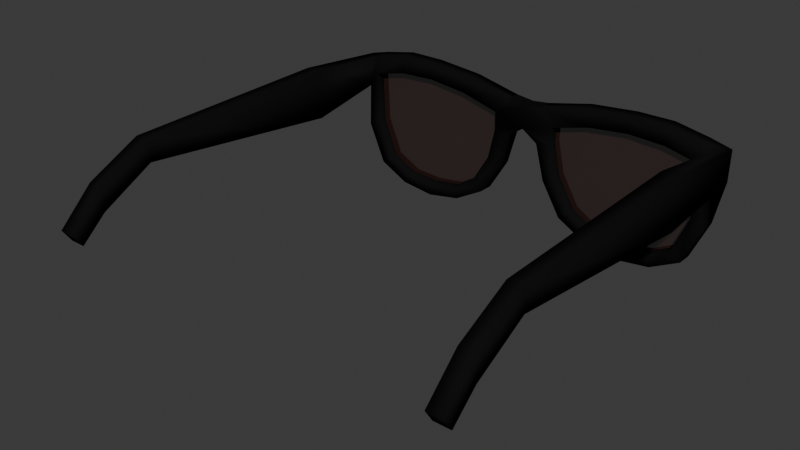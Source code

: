 # Source: sunglasses.blend  (saved by Blender 4.3.34; exported with 4.5.12 LTS)
import bpy
from mathutils import Matrix  # noqa: F401  (used for matrix-valued properties, if any)

bpy.ops.wm.read_factory_settings(use_empty=True)
scene = bpy.context.scene
scene.name = 'Scene'

# ---- collections
col_collection = bpy.data.collections.new('Collection'); scene.collection.children.link(col_collection)

# ---- materials (node trees are filled in below, after node groups)
mat_material_001 = bpy.data.materials.new('Material.001')
mat_material_002 = bpy.data.materials.new('Material.002')

# ---- material node trees
mat_material_001.use_nodes = True; mat_material_001.node_tree.nodes.clear()
_N = mat_material_001.node_tree.nodes; _L = mat_material_001.node_tree.links
n0 = _N.new('ShaderNodeBsdfPrincipled'); n0.name = 'Principled BSDF'; n0.location = (10, 300)
n0.inputs[0].default_value = (0.007041, 0.006871, 0.007584, 1.0)
n0.inputs[2].default_value = 1.0
n0.inputs[13].default_value = 0.0
n1 = _N.new('ShaderNodeOutputMaterial'); n1.name = 'Material Output'; n1.location = (300, 300)
_L.new(n0.outputs[0], n1.inputs[0])
n1.is_active_output = True
mat_material_002.use_nodes = True; mat_material_002.node_tree.nodes.clear()
_N = mat_material_002.node_tree.nodes; _L = mat_material_002.node_tree.links
n0 = _N.new('ShaderNodeBsdfPrincipled'); n0.name = 'Principled BSDF'; n0.location = (10, 300)
n0.inputs[0].default_value = (0.01993, 0.003592, 0.0, 1.0)
n0.inputs[2].default_value = 0.6917
n0.inputs[4].default_value = 0.7746
n1 = _N.new('ShaderNodeOutputMaterial'); n1.name = 'Material Output'; n1.location = (300, 300)
_L.new(n0.outputs[0], n1.inputs[0])
n1.is_active_output = True

# ---- world
world_world = bpy.data.worlds.new('World'); scene.world = world_world
world_world.use_nodes = True; world_world.node_tree.nodes.clear()
_N = world_world.node_tree.nodes; _L = world_world.node_tree.links
n0 = _N.new('ShaderNodeOutputWorld'); n0.name = 'World Output'; n0.location = (300, 300)
n1 = _N.new('ShaderNodeBackground'); n1.name = 'Background'; n1.location = (10, 300)
n1.inputs[0].default_value = (0.05088, 0.05088, 0.05088, 1.0)
_L.new(n1.outputs[0], n0.inputs[0])
n0.is_active_output = True
world_world.color = (0.05088, 0.05088, 0.05088)
world_world.sun_shadow_jitter_overblur = 0.0

# ---- meshes
me_plane = bpy.data.meshes.new('Plane')
me_plane.from_pydata([(-0.2332, 6.196e-10, 0.03415), (0.0, 4.17e-10, 0.03602), (-0.2336, -7.678e-10, 0.06952), (0.0, -8.286e-13, 0.06381), (-0.1285, -3.379e-09, 0.0639), (-0.1284, -2.594e-09, 0.08311), (-0.2094, -1.594e-09, 0.07567), (-0.2106, -1.828e-09, 0.05236), (-0.2029, 1.336e-08, -0.06068), (-0.1896, 1.202e-08, -0.05072), (-0.05311, 1.279e-08, -0.05646), (-0.06556, 1.128e-08, -0.04521), (-0.03742, -1.106e-09, 0.04699), (-0.02103, -3.283e-10, 0.06625), (-0.1284, 1.642e-08, -0.08344), (-0.1275, 1.427e-08, -0.06746), (-0.2232, 7.212e-09, -0.01492), (-0.2071, 6.391e-09, -0.008812), (-0.01863, 2.055e-09, 0.02346), (-0.03664, 1.633e-09, 0.02661), (-0.2333, 0.36, 0.05069), (-0.2336, 0.36, 0.07477), (-0.2337, 0.114, 0.08047), (-0.2331, 0.114, 0.02319), (-0.2333, 0.4205, 0.01839), (-0.2336, 0.4205, 0.04493), (-0.2333, 0.4494, -0.00726), (-0.2335, 0.4594, 0.007623), (-0.1613, 1.401e-08, -0.06551), (-0.1684, 1.575e-08, -0.07848), (-0.08803, 1.544e-08, -0.07618), (-0.09379, 1.361e-08, -0.06256), (-0.04507, 6.64e-09, -0.01066), (-0.02984, 7.607e-09, -0.01786), (-0.07422, 0.0004912, 0.07835), (-0.08247, 0.0004912, 0.05912), (-0.1711, 0.000657, 0.06222), (-0.1705, 0.000657, 0.08348), (0.2332, 6.196e-10, 0.03415), (0.2336, -7.678e-10, 0.06952), (0.1285, -3.379e-09, 0.0639), (0.1284, -2.594e-09, 0.08311), (0.2094, -1.594e-09, 0.07567), (0.2106, -1.828e-09, 0.05236), (0.2029, 1.336e-08, -0.06068), (0.1896, 1.202e-08, -0.05072), (0.05311, 1.279e-08, -0.05646), (0.06556, 1.128e-08, -0.04521), (0.03742, -1.106e-09, 0.04699), (0.02103, -3.283e-10, 0.06625), (0.1284, 1.642e-08, -0.08344), (0.1275, 1.427e-08, -0.06746), (0.2232, 7.212e-09, -0.01492), (0.2071, 6.391e-09, -0.008812), (0.01863, 2.055e-09, 0.02346), (0.03664, 1.633e-09, 0.02661), (0.2333, 0.36, 0.05069), (0.2336, 0.36, 0.07477), (0.2337, 0.114, 0.08047), (0.2331, 0.114, 0.02319), (0.2333, 0.4205, 0.01839), (0.2336, 0.4205, 0.04493), (0.2333, 0.4494, -0.00726), (0.2335, 0.4594, 0.007623), (0.1613, 1.401e-08, -0.06551), (0.1684, 1.575e-08, -0.07848), (0.08803, 1.544e-08, -0.07618), (0.09379, 1.361e-08, -0.06256), (0.04507, 6.64e-09, -0.01066), (0.02984, 7.607e-09, -0.01786), (0.07422, 0.0004912, 0.07835), (0.08247, 0.0004912, 0.05912), (0.1711, 0.000657, 0.06222), (0.1705, 0.000657, 0.08348), (-0.2242, 0.01607, 0.03425), (-3.412e-18, 0.01845, 0.03602), (-0.2211, 0.01357, 0.06966), (0.0, 0.01845, 0.06381), (-0.1284, 0.01845, 0.06392), (-0.1283, 0.01845, 0.08312), (-0.2096, 0.01845, 0.07568), (-0.2107, 0.01845, 0.05237), (-0.2029, 0.01845, -0.06068), (-0.1896, 0.01845, -0.05072), (-0.05311, 0.01845, -0.05646), (-0.06556, 0.01845, -0.04521), (-0.03735, 0.01845, 0.04694), (-0.02098, 0.01845, 0.06621), (-0.1284, 0.01845, -0.08344), (-0.1275, 0.01845, -0.06746), (-0.2232, 0.01845, -0.01492), (-0.2071, 0.01845, -0.008812), (-0.01863, 0.01845, 0.02346), (-0.03664, 0.01845, 0.02661), (-0.2148, 0.3601, 0.05089), (-0.2151, 0.36, 0.07497), (-0.2153, 0.114, 0.08067), (-0.2147, 0.114, 0.0234), (-0.2148, 0.4207, 0.01857), (-0.2151, 0.4207, 0.04512), (-0.2149, 0.4496, -0.007082), (-0.2151, 0.4596, 0.007801), (-0.1613, 0.01845, -0.06551), (-0.1684, 0.01845, -0.07848), (-0.08803, 0.01845, -0.07618), (-0.09379, 0.01845, -0.06256), (-0.04507, 0.01845, -0.01066), (-0.02984, 0.01845, -0.01786), (-0.0742, 0.01894, 0.0783), (-0.0825, 0.01894, 0.05909), (-0.1712, 0.01911, 0.06223), (-0.1705, 0.01911, 0.08348), (0.2242, 0.01607, 0.03425), (0.2211, 0.01357, 0.06966), (0.1284, 0.01845, 0.06392), (0.1283, 0.01845, 0.08312), (0.2096, 0.01845, 0.07568), (0.2107, 0.01845, 0.05237), (0.2029, 0.01845, -0.06068), (0.1896, 0.01845, -0.05072), (0.05311, 0.01845, -0.05646), (0.06556, 0.01845, -0.04521), (0.03735, 0.01845, 0.04694), (0.02098, 0.01845, 0.06621), (0.1284, 0.01845, -0.08344), (0.1275, 0.01845, -0.06746), (0.2232, 0.01845, -0.01492), (0.2071, 0.01845, -0.008812), (0.01863, 0.01845, 0.02346), (0.03664, 0.01845, 0.02661), (0.2148, 0.3601, 0.05089), (0.2151, 0.36, 0.07497), (0.2153, 0.114, 0.08067), (0.2147, 0.114, 0.0234), (0.2148, 0.4207, 0.01857), (0.2151, 0.4207, 0.04512), (0.2149, 0.4496, -0.007082), (0.2151, 0.4596, 0.007801), (0.1613, 0.01845, -0.06551), (0.1684, 0.01845, -0.07848), (0.08803, 0.01845, -0.07618), (0.09379, 0.01845, -0.06256), (0.04507, 0.01845, -0.01066), (0.02984, 0.01845, -0.01786), (0.0742, 0.01894, 0.0783), (0.0825, 0.01894, 0.05909), (0.1712, 0.01911, 0.06223), (0.1705, 0.01911, 0.08348), (0.0, -8.286e-13, 0.06381), (-0.02103, -3.283e-10, 0.06625), (0.02103, -3.283e-10, 0.06625), (-3.412e-18, 0.01845, 0.03602), (0.0, 0.01845, 0.06381), (-0.02098, 0.01845, 0.06621), (-0.01863, 0.01845, 0.02346), (-0.04507, 0.01845, -0.01066), (-0.02984, 0.01845, -0.01786), (0.02098, 0.01845, 0.06621)], [(151, 152), (154, 151), (156, 154), (156, 155)], [(12, 1, 3, 13), (36, 4, 5, 37), (0, 7, 6, 2), (17, 16, 8, 9), (31, 30, 10, 11), (35, 12, 13, 34), (19, 18, 1, 12), (28, 29, 14, 15), (7, 0, 16, 17), (32, 33, 18, 19), (23, 22, 21, 20), (0, 2, 22, 23), (20, 21, 25, 24), (24, 25, 27, 26), (9, 8, 29, 28), (15, 14, 30, 31), (11, 10, 33, 32), (4, 35, 34, 5), (7, 36, 37, 6), (48, 49, 3, 1), (72, 73, 41, 40), (38, 39, 42, 43), (53, 45, 44, 52), (67, 47, 46, 66), (71, 70, 49, 48), (55, 48, 1, 54), (64, 51, 50, 65), (43, 53, 52, 38), (68, 55, 54, 69), (59, 56, 57, 58), (38, 59, 58, 39), (56, 60, 61, 57), (60, 62, 63, 61), (45, 64, 65, 44), (51, 67, 66, 50), (47, 68, 69, 46), (40, 41, 70, 71), (43, 42, 73, 72), (86, 87, 77, 75), (110, 111, 79, 78), (74, 76, 80, 81), (91, 83, 82, 90), (105, 85, 84, 104), (109, 108, 87, 86), (93, 86, 75, 92), (102, 89, 88, 103), (81, 91, 90, 74), (106, 93, 92, 107), (97, 94, 95, 96), (74, 97, 96, 76), (94, 98, 99, 95), (98, 100, 101, 99), (83, 102, 103, 82), (89, 105, 104, 88), (85, 106, 107, 84), (78, 79, 108, 109), (81, 80, 111, 110), (122, 75, 77, 123), (146, 114, 115, 147), (112, 117, 116, 113), (127, 126, 118, 119), (141, 140, 120, 121), (145, 122, 123, 144), (129, 128, 75, 122), (138, 139, 124, 125), (117, 112, 126, 127), (142, 143, 128, 129), (133, 132, 131, 130), (112, 113, 132, 133), (130, 131, 135, 134), (134, 135, 137, 136), (119, 118, 139, 138), (125, 124, 140, 141), (121, 120, 143, 142), (114, 145, 144, 115), (117, 146, 147, 116), (2, 6, 80, 76), (4, 36, 110, 78), (5, 34, 108, 79), (6, 37, 111, 80), (8, 16, 90, 82), (7, 17, 91, 81), (10, 30, 104, 84), (9, 28, 102, 83), (12, 35, 109, 86), (15, 31, 105, 89), (1, 18, 92, 75), (14, 29, 103, 88), (11, 32, 106, 85), (16, 0, 74, 90), (17, 9, 83, 91), (18, 33, 107, 92), (19, 12, 86, 93), (21, 22, 96, 95), (0, 23, 97, 74), (22, 2, 76, 96), (23, 20, 94, 97), (25, 21, 95, 99), (20, 24, 98, 94), (26, 27, 101, 100), (27, 25, 99, 101), (24, 26, 100, 98), (28, 15, 89, 102), (29, 8, 82, 103), (30, 14, 88, 104), (31, 11, 85, 105), (32, 19, 93, 106), (33, 10, 84, 107), (34, 13, 87, 108), (35, 4, 78, 109), (36, 7, 81, 110), (37, 5, 79, 111), (42, 39, 113, 116), (72, 40, 114, 146), (70, 41, 115, 144), (73, 42, 116, 147), (52, 44, 118, 126), (53, 43, 117, 127), (66, 46, 120, 140), (64, 45, 119, 138), (71, 48, 122, 145), (67, 51, 125, 141), (54, 1, 75, 128), (65, 50, 124, 139), (68, 47, 121, 142), (38, 52, 126, 112), (45, 53, 127, 119), (69, 54, 128, 143), (48, 55, 129, 122), (58, 57, 131, 132), (59, 38, 112, 133), (39, 58, 132, 113), (56, 59, 133, 130), (57, 61, 135, 131), (60, 56, 130, 134), (63, 62, 136, 137), (61, 63, 137, 135), (62, 60, 134, 136), (51, 64, 138, 125), (44, 65, 139, 118), (50, 66, 140, 124), (47, 67, 141, 121), (55, 68, 142, 129), (46, 69, 143, 120), (49, 70, 144, 123), (40, 71, 145, 114), (43, 72, 146, 117), (41, 73, 147, 115), (149, 148, 152, 153), (148, 150, 157, 152)])
me_plane.polygons.foreach_set('use_smooth', [True] * 150)
_uv = me_plane.uv_layers.new(name='UVMap')
_uv.uv.foreach_set('vector', [0.9181, 0.06206, 1.0, 0.0, 1.0, 1.0, 0.9181, 1.062, 0.2816, 0.4372, 0.4754, 0.3973, 0.4754, 1.397, 0.2816, 1.437, 0.0, 0.0, 0.1033, 0.08633, 0.1033, 1.086, 0.0, 1.0, 0.1033, 0.08633, 0.0, 0.0, 0.0, 0.0, 0.1033, 0.08633, 0.05585, 0.04668, -0.04745, -0.03965, 0.0, 0.0, 0.1033, 0.08633, 0.6922, 0.415, 0.9181, 0.06206, 0.9181, 1.062, 0.6919, 1.415, 0.1033, 0.08633, 0.0, 0.0, 0.0, 0.0, 0.1033, 0.08633, 0.05375, 0.04492, -0.04987, -0.04168, -1.709e-07, -1.428e-07, 0.1033, 0.08633, 0.1033, 0.08633, 0.0, 0.0, 0.0, 0.0, 0.1033, 0.08633, 0.0659, 0.05507, -0.03741, -0.03126, 0.0, 0.0, 0.1033, 0.08633, 0.0, 0.0, 0.0, 1.0, 0.0, 1.0, 0.0, 0.0, 0.0, 0.0, 0.0, 1.0, 0.0, 1.0, 0.0, 0.0, 0.0, 0.0, 0.0, 1.0, 0.0, 1.0, 0.0, 0.0, 0.0, 0.0, 0.0, 1.0, 0.0, 1.0, 0.0, 0.0, 0.1033, 0.08633, 0.0, 0.0, -0.04987, -0.04168, 0.05375, 0.04492, 0.1033, 0.08633, -1.709e-07, -1.428e-07, -0.04745, -0.03965, 0.05585, 0.04668, 0.1033, 0.08633, 0.0, 0.0, -0.03741, -0.03126, 0.0659, 0.05507, 0.4754, 0.3973, 0.6922, 0.415, 0.6919, 1.415, 0.4754, 1.397, 0.1033, 0.08633, 0.2816, 0.4372, 0.2816, 1.437, 0.1033, 1.086, 0.9181, 0.06206, 0.9181, 1.062, 1.0, 1.0, 1.0, 0.0, 0.2816, 0.4372, 0.2816, 1.437, 0.4754, 1.397, 0.4754, 0.3973, 0.0, 0.0, 0.0, 1.0, 0.1033, 1.086, 0.1033, 0.08633, 0.1033, 0.08633, 0.1033, 0.08633, 0.0, 0.0, 0.0, 0.0, 0.05585, 0.04668, 0.1033, 0.08633, 0.0, 0.0, -0.04745, -0.03965, 0.6922, 0.415, 0.6919, 1.415, 0.9181, 1.062, 0.9181, 0.06206, 0.1033, 0.08633, 0.1033, 0.08633, 0.0, 0.0, 0.0, 0.0, 0.05375, 0.04492, 0.1033, 0.08633, -1.709e-07, -1.428e-07, -0.04987, -0.04168, 0.1033, 0.08633, 0.1033, 0.08633, 0.0, 0.0, 0.0, 0.0, 0.0659, 0.05507, 0.1033, 0.08633, 0.0, 0.0, -0.03741, -0.03126, 0.0, 0.0, 0.0, 0.0, 0.0, 1.0, 0.0, 1.0, 0.0, 0.0, 0.0, 0.0, 0.0, 1.0, 0.0, 1.0, 0.0, 0.0, 0.0, 0.0, 0.0, 1.0, 0.0, 1.0, 0.0, 0.0, 0.0, 0.0, 0.0, 1.0, 0.0, 1.0, 0.1033, 0.08633, 0.05375, 0.04492, -0.04987, -0.04168, 0.0, 0.0, 0.1033, 0.08633, 0.05585, 0.04668, -0.04745, -0.03965, -1.709e-07, -1.428e-07, 0.1033, 0.08633, 0.0659, 0.05507, -0.03741, -0.03126, 0.0, 0.0, 0.4754, 0.3973, 0.4754, 1.397, 0.6919, 1.415, 0.6922, 0.415, 0.1033, 0.08633, 0.1033, 1.086, 0.2816, 1.437, 0.2816, 0.4372, 0.9181, 0.06206, 0.9181, 1.062, 1.0, 1.0, 1.0, 0.0, 0.2816, 0.4372, 0.2816, 1.437, 0.4754, 1.397, 0.4754, 0.3973, 0.0, 0.0, 0.0, 1.0, 0.1033, 1.086, 0.1033, 0.08633, 0.1033, 0.08633, 0.1033, 0.08633, 0.0, 0.0, 0.0, 0.0, 0.05585, 0.04668, 0.1033, 0.08633, 0.0, 0.0, -0.04745, -0.03965, 0.6922, 0.415, 0.6919, 1.415, 0.9181, 1.062, 0.9181, 0.06206, 0.1033, 0.08633, 0.1033, 0.08633, 0.0, 0.0, 0.0, 0.0, 0.05375, 0.04492, 0.1033, 0.08633, -1.709e-07, -1.428e-07, -0.04987, -0.04168, 0.1033, 0.08633, 0.1033, 0.08633, 0.0, 0.0, 0.0, 0.0, 0.0659, 0.05507, 0.1033, 0.08633, 0.0, 0.0, -0.03741, -0.03126, 0.0, 0.0, 0.0, 0.0, 0.0, 1.0, 0.0, 1.0, 0.0, 0.0, 0.0, 0.0, 0.0, 1.0, 0.0, 1.0, 0.0, 0.0, 0.0, 0.0, 0.0, 1.0, 0.0, 1.0, 0.0, 0.0, 0.0, 0.0, 0.0, 1.0, 0.0, 1.0, 0.1033, 0.08633, 0.05375, 0.04492, -0.04987, -0.04168, 0.0, 0.0, 0.1033, 0.08633, 0.05585, 0.04668, -0.04745, -0.03965, -1.709e-07, -1.428e-07, 0.1033, 0.08633, 0.0659, 0.05507, -0.03741, -0.03126, 0.0, 0.0, 0.4754, 0.3973, 0.4754, 1.397, 0.6919, 1.415, 0.6922, 0.415, 0.1033, 0.08633, 0.1033, 1.086, 0.2816, 1.437, 0.2816, 0.4372, 0.9181, 0.06206, 1.0, 0.0, 1.0, 1.0, 0.9181, 1.062, 0.2816, 0.4372, 0.4754, 0.3973, 0.4754, 1.397, 0.2816, 1.437, 0.0, 0.0, 0.1033, 0.08633, 0.1033, 1.086, 0.0, 1.0, 0.1033, 0.08633, 0.0, 0.0, 0.0, 0.0, 0.1033, 0.08633, 0.05585, 0.04668, -0.04745, -0.03965, 0.0, 0.0, 0.1033, 0.08633, 0.6922, 0.415, 0.9181, 0.06206, 0.9181, 1.062, 0.6919, 1.415, 0.1033, 0.08633, 0.0, 0.0, 0.0, 0.0, 0.1033, 0.08633, 0.05375, 0.04492, -0.04987, -0.04168, -1.709e-07, -1.428e-07, 0.1033, 0.08633, 0.1033, 0.08633, 0.0, 0.0, 0.0, 0.0, 0.1033, 0.08633, 0.0659, 0.05507, -0.03741, -0.03126, 0.0, 0.0, 0.1033, 0.08633, 0.0, 0.0, 0.0, 1.0, 0.0, 1.0, 0.0, 0.0, 0.0, 0.0, 0.0, 1.0, 0.0, 1.0, 0.0, 0.0, 0.0, 0.0, 0.0, 1.0, 0.0, 1.0, 0.0, 0.0, 0.0, 0.0, 0.0, 1.0, 0.0, 1.0, 0.0, 0.0, 0.1033, 0.08633, 0.0, 0.0, -0.04987, -0.04168, 0.05375, 0.04492, 0.1033, 0.08633, -1.709e-07, -1.428e-07, -0.04745, -0.03965, 0.05585, 0.04668, 0.1033, 0.08633, 0.0, 0.0, -0.03741, -0.03126, 0.0659, 0.05507, 0.4754, 0.3973, 0.6922, 0.415, 0.6919, 1.415, 0.4754, 1.397, 0.1033, 0.08633, 0.2816, 0.4372, 0.2816, 1.437, 0.1033, 1.086, 0.0, 1.0, 0.1033, 1.086, 0.1033, 1.086, 0.0, 1.0, 0.4754, 0.3973, 0.2816, 0.4372, 0.2816, 0.4372, 0.4754, 0.3973, 0.4754, 1.397, 0.6919, 1.415, 0.6919, 1.415, 0.4754, 1.397, 0.1033, 1.086, 0.2816, 1.437, 0.2816, 1.437, 0.1033, 1.086, 0.0, 0.0, 0.0, 0.0, 0.0, 0.0, 0.0, 0.0, 0.1033, 0.08633, 0.1033, 0.08633, 0.1033, 0.08633, 0.1033, 0.08633, 0.0, 0.0, -0.04745, -0.03965, -0.04745, -0.03965, 0.0, 0.0, 0.1033, 0.08633, 0.05375, 0.04492, 0.05375, 0.04492, 0.1033, 0.08633, 0.9181, 0.06206, 0.6922, 0.415, 0.6922, 0.415, 0.9181, 0.06206, 0.1033, 0.08633, 0.05585, 0.04668, 0.05585, 0.04668, 0.1033, 0.08633, 0.0, 0.0, 0.0, 0.0, 0.0, 0.0, 0.0, 0.0, -1.709e-07, -1.428e-07, -0.04987, -0.04168, -0.04987, -0.04168, -1.709e-07, -1.428e-07, 0.1033, 0.08633, 0.0659, 0.05507, 0.0659, 0.05507, 0.1033, 0.08633, 0.0, 0.0, 0.0, 0.0, 0.0, 0.0, 0.0, 0.0, 0.1033, 0.08633, 0.1033, 0.08633, 0.1033, 0.08633, 0.1033, 0.08633, 0.0, 0.0, -0.03741, -0.03126, -0.03741, -0.03126, 0.0, 0.0, 0.1033, 0.08633, 0.1033, 0.08633, 0.1033, 0.08633, 0.1033, 0.08633, 0.0, 1.0, 0.0, 1.0, 0.0, 1.0, 0.0, 1.0, 0.0, 0.0, 0.0, 0.0, 0.0, 0.0, 0.0, 0.0, 0.0, 1.0, 0.0, 1.0, 0.0, 1.0, 0.0, 1.0, 0.0, 0.0, 0.0, 0.0, 0.0, 0.0, 0.0, 0.0, 0.0, 1.0, 0.0, 1.0, 0.0, 1.0, 0.0, 1.0, 0.0, 0.0, 0.0, 0.0, 0.0, 0.0, 0.0, 0.0, 0.0, 0.0, 0.0, 1.0, 0.0, 1.0, 0.0, 0.0, 0.0, 1.0, 0.0, 1.0, 0.0, 1.0, 0.0, 1.0, 0.0, 0.0, 0.0, 0.0, 0.0, 0.0, 0.0, 0.0, 0.05375, 0.04492, 0.1033, 0.08633, 0.1033, 0.08633, 0.05375, 0.04492, -0.04987, -0.04168, 0.0, 0.0, 0.0, 0.0, -0.04987, -0.04168, -0.04745, -0.03965, -1.709e-07, -1.428e-07, -1.709e-07, -1.428e-07, -0.04745, -0.03965, 0.05585, 0.04668, 0.1033, 0.08633, 0.1033, 0.08633, 0.05585, 0.04668, 0.0659, 0.05507, 0.1033, 0.08633, 0.1033, 0.08633, 0.0659, 0.05507, -0.03741, -0.03126, 0.0, 0.0, 0.0, 0.0, -0.03741, -0.03126, 0.6919, 1.415, 0.9181, 1.062, 0.9181, 1.062, 0.6919, 1.415, 0.6922, 0.415, 0.4754, 0.3973, 0.4754, 0.3973, 0.6922, 0.415, 0.2816, 0.4372, 0.1033, 0.08633, 0.1033, 0.08633, 0.2816, 0.4372, 0.2816, 1.437, 0.4754, 1.397, 0.4754, 1.397, 0.2816, 1.437, 0.1033, 1.086, 0.0, 1.0, 0.0, 1.0, 0.1033, 1.086, 0.2816, 0.4372, 0.4754, 0.3973, 0.4754, 0.3973, 0.2816, 0.4372, 0.6919, 1.415, 0.4754, 1.397, 0.4754, 1.397, 0.6919, 1.415, 0.2816, 1.437, 0.1033, 1.086, 0.1033, 1.086, 0.2816, 1.437, 0.0, 0.0, 0.0, 0.0, 0.0, 0.0, 0.0, 0.0, 0.1033, 0.08633, 0.1033, 0.08633, 0.1033, 0.08633, 0.1033, 0.08633, -0.04745, -0.03965, 0.0, 0.0, 0.0, 0.0, -0.04745, -0.03965, 0.05375, 0.04492, 0.1033, 0.08633, 0.1033, 0.08633, 0.05375, 0.04492, 0.6922, 0.415, 0.9181, 0.06206, 0.9181, 0.06206, 0.6922, 0.415, 0.05585, 0.04668, 0.1033, 0.08633, 0.1033, 0.08633, 0.05585, 0.04668, 0.0, 0.0, 0.0, 0.0, 0.0, 0.0, 0.0, 0.0, -0.04987, -0.04168, -1.709e-07, -1.428e-07, -1.709e-07, -1.428e-07, -0.04987, -0.04168, 0.0659, 0.05507, 0.1033, 0.08633, 0.1033, 0.08633, 0.0659, 0.05507, 0.0, 0.0, 0.0, 0.0, 0.0, 0.0, 0.0, 0.0, 0.1033, 0.08633, 0.1033, 0.08633, 0.1033, 0.08633, 0.1033, 0.08633, -0.03741, -0.03126, 0.0, 0.0, 0.0, 0.0, -0.03741, -0.03126, 0.1033, 0.08633, 0.1033, 0.08633, 0.1033, 0.08633, 0.1033, 0.08633, 0.0, 1.0, 0.0, 1.0, 0.0, 1.0, 0.0, 1.0, 0.0, 0.0, 0.0, 0.0, 0.0, 0.0, 0.0, 0.0, 0.0, 1.0, 0.0, 1.0, 0.0, 1.0, 0.0, 1.0, 0.0, 0.0, 0.0, 0.0, 0.0, 0.0, 0.0, 0.0, 0.0, 1.0, 0.0, 1.0, 0.0, 1.0, 0.0, 1.0, 0.0, 0.0, 0.0, 0.0, 0.0, 0.0, 0.0, 0.0, 0.0, 1.0, 0.0, 0.0, 0.0, 0.0, 0.0, 1.0, 0.0, 1.0, 0.0, 1.0, 0.0, 1.0, 0.0, 1.0, 0.0, 0.0, 0.0, 0.0, 0.0, 0.0, 0.0, 0.0, 0.1033, 0.08633, 0.05375, 0.04492, 0.05375, 0.04492, 0.1033, 0.08633, 0.0, 0.0, -0.04987, -0.04168, -0.04987, -0.04168, 0.0, 0.0, -1.709e-07, -1.428e-07, -0.04745, -0.03965, -0.04745, -0.03965, -1.709e-07, -1.428e-07, 0.1033, 0.08633, 0.05585, 0.04668, 0.05585, 0.04668, 0.1033, 0.08633, 0.1033, 0.08633, 0.0659, 0.05507, 0.0659, 0.05507, 0.1033, 0.08633, 0.0, 0.0, -0.03741, -0.03126, -0.03741, -0.03126, 0.0, 0.0, 0.9181, 1.062, 0.6919, 1.415, 0.6919, 1.415, 0.9181, 1.062, 0.4754, 0.3973, 0.6922, 0.415, 0.6922, 0.415, 0.4754, 0.3973, 0.1033, 0.08633, 0.2816, 0.4372, 0.2816, 0.4372, 0.1033, 0.08633, 0.4754, 1.397, 0.2816, 1.437, 0.2816, 1.437, 0.4754, 1.397, 0.9181, 1.062, 1.0, 1.0, 1.0, 1.0, 0.9181, 1.062, 1.0, 1.0, 0.9181, 1.062, 0.9181, 1.062, 1.0, 1.0])
me_plane.materials.append(mat_material_001)
me_plane.update()
me_plane_001 = bpy.data.meshes.new('Plane.001')
me_plane_001.from_pydata([(-0.2053, 0.008687, -0.04353), (-0.06687, 0.008687, -0.05901), (-0.2174, 0.008687, 0.06546), (-0.02847, 0.008687, 0.05817), (-0.2202, 0.008687, 0.0), (-0.1402, 0.008687, -0.07891), (-0.0366, 0.008687, -0.009247), (-0.1192, 0.008687, 0.06742), (-0.1262, 0.008687, -0.004624)], [], [(8, 6, 3, 7), (4, 8, 7, 2), (0, 5, 8, 4), (5, 1, 6, 8)])
me_plane_001.polygons.foreach_set('use_smooth', [True] * 4)
_uv = me_plane_001.uv_layers.new(name='UVMap')
_uv.uv.foreach_set('vector', [0.5, 0.5, 1.0, 0.5, 1.0, 1.0, 0.5, 1.0, 0.0, 0.5, 0.5, 0.5, 0.5, 1.0, 0.0, 1.0, 0.0, 0.2143, 0.5, 0.0, 0.5, 0.5, 0.0, 0.5, 0.5, 0.0, 1.0, 0.0, 1.0, 0.5, 0.5, 0.5])
me_plane_001.materials.append(mat_material_002)
me_plane_001.update()

# ---- objects
ob_plane = bpy.data.objects.new('Plane', me_plane)
ob_plane_001 = bpy.data.objects.new('Plane.001', me_plane_001)

# ---- transforms, parenting, visibility, modifiers, constraints
ob_plane.location = (0.0, 0.0, 0.0)
ob_plane.rotation_euler = (0.0, -0.0, -3.142)
ob_plane_001.location = (0.0, 0.0, 0.0)
ob_plane_001.rotation_euler = (0.0, -0.0, -3.142)
_m = ob_plane_001.modifiers.new('Mirror', 'MIRROR')

# ---- collection membership
col_collection.objects.link(ob_plane)
col_collection.objects.link(ob_plane_001)

# ---- scene / render settings (as saved in the file)
scene.frame_start = 1; scene.frame_end = 250; scene.frame_set(1)
scene.render.engine = 'BLENDER_EEVEE_NEXT'
bpy.context.view_layer.update()

# ---- added for rendering (the .blend has no active camera and no usable light): camera, sun
cam_auto = bpy.data.cameras.new('AutoCamera')
cam_auto.lens = 50.0
cam_auto.sensor_width = 36.0
cam_auto.clip_end = 1000.0
ob_auto_camera = bpy.data.objects.new('AutoCamera', cam_auto)
scene.collection.objects.link(ob_auto_camera)
ob_auto_camera.location = (0.625883, -0.980848, 0.500724)
ob_auto_camera.rotation_euler = (1.09748, -7.21219e-08, 0.694738)
scene.camera = ob_auto_camera
light_auto_sun = bpy.data.lights.new('AutoSun', 'SUN')
light_auto_sun.energy = 3.0
light_auto_sun.angle = 0.0523599
ob_auto_sun = bpy.data.objects.new('AutoSun', light_auto_sun)
scene.collection.objects.link(ob_auto_sun)
ob_auto_sun.rotation_euler = (0.872665, 0.174533, 0.523599)
bpy.context.view_layer.update()
